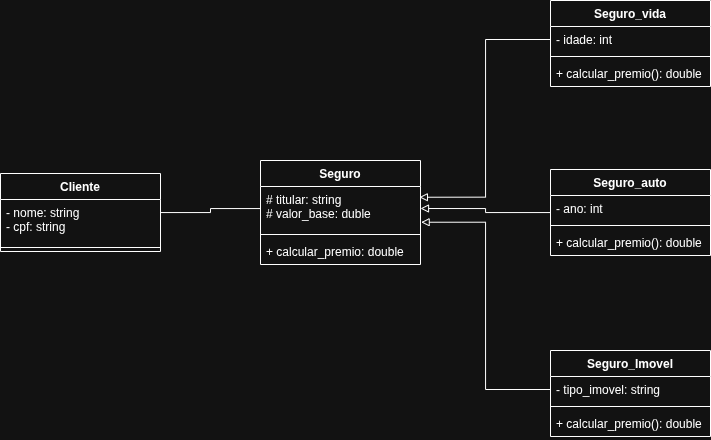

The diagram above was exported from draw.io. Its source (the exported page's mxGraphModel, read from the mxfile embedded in the PNG):
<mxGraphModel dx="1012" dy="573" grid="1" gridSize="10" guides="1" tooltips="1" connect="1" arrows="1" fold="1" page="1" pageScale="1" pageWidth="827" pageHeight="1169" math="0" shadow="0">
  <root>
    <mxCell id="0" />
    <mxCell id="1" parent="0" />
    <mxCell id="HxEfVSMaxy0pw_XXMiUb-5" parent="1" style="swimlane;fontStyle=1;align=center;verticalAlign=top;childLayout=stackLayout;horizontal=1;startSize=26;horizontalStack=0;resizeParent=1;resizeParentMax=0;resizeLast=0;collapsible=1;marginBottom=0;whiteSpace=wrap;html=1;" value="Seguro" vertex="1">
      <mxGeometry height="104" width="160" x="320" y="200" as="geometry" />
    </mxCell>
    <mxCell id="HxEfVSMaxy0pw_XXMiUb-6" parent="HxEfVSMaxy0pw_XXMiUb-5" style="text;strokeColor=none;fillColor=none;align=left;verticalAlign=top;spacingLeft=4;spacingRight=4;overflow=hidden;rotatable=0;points=[[0,0.5],[1,0.5]];portConstraint=eastwest;whiteSpace=wrap;html=1;" value="# titular: string&lt;div&gt;# valor_base: duble&lt;/div&gt;" vertex="1">
      <mxGeometry height="44" width="160" y="26" as="geometry" />
    </mxCell>
    <mxCell id="HxEfVSMaxy0pw_XXMiUb-7" parent="HxEfVSMaxy0pw_XXMiUb-5" style="line;strokeWidth=1;fillColor=none;align=left;verticalAlign=middle;spacingTop=-1;spacingLeft=3;spacingRight=3;rotatable=0;labelPosition=right;points=[];portConstraint=eastwest;strokeColor=inherit;" value="" vertex="1">
      <mxGeometry height="8" width="160" y="70" as="geometry" />
    </mxCell>
    <mxCell id="HxEfVSMaxy0pw_XXMiUb-8" parent="HxEfVSMaxy0pw_XXMiUb-5" style="text;strokeColor=none;fillColor=none;align=left;verticalAlign=top;spacingLeft=4;spacingRight=4;overflow=hidden;rotatable=0;points=[[0,0.5],[1,0.5]];portConstraint=eastwest;whiteSpace=wrap;html=1;" value="+ calcular_premio: double" vertex="1">
      <mxGeometry height="26" width="160" y="78" as="geometry" />
    </mxCell>
    <mxCell id="HxEfVSMaxy0pw_XXMiUb-9" parent="1" style="swimlane;fontStyle=1;align=center;verticalAlign=top;childLayout=stackLayout;horizontal=1;startSize=26;horizontalStack=0;resizeParent=1;resizeParentMax=0;resizeLast=0;collapsible=1;marginBottom=0;whiteSpace=wrap;html=1;" value="Seguro_vida" vertex="1">
      <mxGeometry height="86" width="160" x="610" y="40" as="geometry" />
    </mxCell>
    <mxCell id="HxEfVSMaxy0pw_XXMiUb-10" parent="HxEfVSMaxy0pw_XXMiUb-9" style="text;strokeColor=none;fillColor=none;align=left;verticalAlign=top;spacingLeft=4;spacingRight=4;overflow=hidden;rotatable=0;points=[[0,0.5],[1,0.5]];portConstraint=eastwest;whiteSpace=wrap;html=1;" value="- idade: int" vertex="1">
      <mxGeometry height="26" width="160" y="26" as="geometry" />
    </mxCell>
    <mxCell id="HxEfVSMaxy0pw_XXMiUb-11" parent="HxEfVSMaxy0pw_XXMiUb-9" style="line;strokeWidth=1;fillColor=none;align=left;verticalAlign=middle;spacingTop=-1;spacingLeft=3;spacingRight=3;rotatable=0;labelPosition=right;points=[];portConstraint=eastwest;strokeColor=inherit;" value="" vertex="1">
      <mxGeometry height="8" width="160" y="52" as="geometry" />
    </mxCell>
    <mxCell id="HxEfVSMaxy0pw_XXMiUb-12" parent="HxEfVSMaxy0pw_XXMiUb-9" style="text;strokeColor=none;fillColor=none;align=left;verticalAlign=top;spacingLeft=4;spacingRight=4;overflow=hidden;rotatable=0;points=[[0,0.5],[1,0.5]];portConstraint=eastwest;whiteSpace=wrap;html=1;" value="+ calcular_premio(): double" vertex="1">
      <mxGeometry height="26" width="160" y="60" as="geometry" />
    </mxCell>
    <mxCell id="HxEfVSMaxy0pw_XXMiUb-26" edge="1" parent="1" source="HxEfVSMaxy0pw_XXMiUb-13" style="edgeStyle=orthogonalEdgeStyle;rounded=0;orthogonalLoop=1;jettySize=auto;html=1;entryX=1;entryY=0.5;entryDx=0;entryDy=0;endArrow=block;endFill=0;" target="HxEfVSMaxy0pw_XXMiUb-6">
      <mxGeometry relative="1" as="geometry" />
    </mxCell>
    <mxCell id="HxEfVSMaxy0pw_XXMiUb-13" parent="1" style="swimlane;fontStyle=1;align=center;verticalAlign=top;childLayout=stackLayout;horizontal=1;startSize=26;horizontalStack=0;resizeParent=1;resizeParentMax=0;resizeLast=0;collapsible=1;marginBottom=0;whiteSpace=wrap;html=1;" value="Seguro_auto" vertex="1">
      <mxGeometry height="86" width="160" x="610" y="209" as="geometry" />
    </mxCell>
    <mxCell id="HxEfVSMaxy0pw_XXMiUb-14" parent="HxEfVSMaxy0pw_XXMiUb-13" style="text;strokeColor=none;fillColor=none;align=left;verticalAlign=top;spacingLeft=4;spacingRight=4;overflow=hidden;rotatable=0;points=[[0,0.5],[1,0.5]];portConstraint=eastwest;whiteSpace=wrap;html=1;" value="- ano: int" vertex="1">
      <mxGeometry height="26" width="160" y="26" as="geometry" />
    </mxCell>
    <mxCell id="HxEfVSMaxy0pw_XXMiUb-15" parent="HxEfVSMaxy0pw_XXMiUb-13" style="line;strokeWidth=1;fillColor=none;align=left;verticalAlign=middle;spacingTop=-1;spacingLeft=3;spacingRight=3;rotatable=0;labelPosition=right;points=[];portConstraint=eastwest;strokeColor=inherit;" value="" vertex="1">
      <mxGeometry height="8" width="160" y="52" as="geometry" />
    </mxCell>
    <mxCell id="HxEfVSMaxy0pw_XXMiUb-16" parent="HxEfVSMaxy0pw_XXMiUb-13" style="text;strokeColor=none;fillColor=none;align=left;verticalAlign=top;spacingLeft=4;spacingRight=4;overflow=hidden;rotatable=0;points=[[0,0.5],[1,0.5]];portConstraint=eastwest;whiteSpace=wrap;html=1;" value="+ calcular_premio(): double" vertex="1">
      <mxGeometry height="26" width="160" y="60" as="geometry" />
    </mxCell>
    <mxCell id="HxEfVSMaxy0pw_XXMiUb-17" parent="1" style="swimlane;fontStyle=1;align=center;verticalAlign=top;childLayout=stackLayout;horizontal=1;startSize=26;horizontalStack=0;resizeParent=1;resizeParentMax=0;resizeLast=0;collapsible=1;marginBottom=0;whiteSpace=wrap;html=1;" value="Seguro_Imovel" vertex="1">
      <mxGeometry height="86" width="160" x="610" y="390" as="geometry" />
    </mxCell>
    <mxCell id="HxEfVSMaxy0pw_XXMiUb-18" parent="HxEfVSMaxy0pw_XXMiUb-17" style="text;strokeColor=none;fillColor=none;align=left;verticalAlign=top;spacingLeft=4;spacingRight=4;overflow=hidden;rotatable=0;points=[[0,0.5],[1,0.5]];portConstraint=eastwest;whiteSpace=wrap;html=1;" value="- tipo_imovel: string" vertex="1">
      <mxGeometry height="26" width="160" y="26" as="geometry" />
    </mxCell>
    <mxCell id="HxEfVSMaxy0pw_XXMiUb-19" parent="HxEfVSMaxy0pw_XXMiUb-17" style="line;strokeWidth=1;fillColor=none;align=left;verticalAlign=middle;spacingTop=-1;spacingLeft=3;spacingRight=3;rotatable=0;labelPosition=right;points=[];portConstraint=eastwest;strokeColor=inherit;" value="" vertex="1">
      <mxGeometry height="8" width="160" y="52" as="geometry" />
    </mxCell>
    <mxCell id="HxEfVSMaxy0pw_XXMiUb-20" parent="HxEfVSMaxy0pw_XXMiUb-17" style="text;strokeColor=none;fillColor=none;align=left;verticalAlign=top;spacingLeft=4;spacingRight=4;overflow=hidden;rotatable=0;points=[[0,0.5],[1,0.5]];portConstraint=eastwest;whiteSpace=wrap;html=1;" value="+ calcular_premio(): double" vertex="1">
      <mxGeometry height="26" width="160" y="60" as="geometry" />
    </mxCell>
    <mxCell id="HxEfVSMaxy0pw_XXMiUb-27" edge="1" parent="1" source="HxEfVSMaxy0pw_XXMiUb-10" style="edgeStyle=orthogonalEdgeStyle;rounded=0;orthogonalLoop=1;jettySize=auto;html=1;exitX=0;exitY=0.5;exitDx=0;exitDy=0;endArrow=block;endFill=0;entryX=0.993;entryY=0.244;entryDx=0;entryDy=0;entryPerimeter=0;" target="HxEfVSMaxy0pw_XXMiUb-6">
      <mxGeometry relative="1" as="geometry">
        <mxPoint x="490" y="238" as="targetPoint" />
      </mxGeometry>
    </mxCell>
    <mxCell id="HxEfVSMaxy0pw_XXMiUb-28" edge="1" parent="1" source="HxEfVSMaxy0pw_XXMiUb-18" style="edgeStyle=orthogonalEdgeStyle;rounded=0;orthogonalLoop=1;jettySize=auto;html=1;endArrow=block;endFill=0;entryX=1.004;entryY=0.812;entryDx=0;entryDy=0;entryPerimeter=0;" target="HxEfVSMaxy0pw_XXMiUb-6">
      <mxGeometry relative="1" as="geometry">
        <mxPoint x="490" y="262" as="targetPoint" />
      </mxGeometry>
    </mxCell>
    <mxCell id="HxEfVSMaxy0pw_XXMiUb-33" edge="1" parent="1" source="HxEfVSMaxy0pw_XXMiUb-29" style="edgeStyle=orthogonalEdgeStyle;rounded=0;orthogonalLoop=1;jettySize=auto;html=1;endArrow=none;endFill=0;" target="HxEfVSMaxy0pw_XXMiUb-6">
      <mxGeometry relative="1" as="geometry" />
    </mxCell>
    <mxCell id="HxEfVSMaxy0pw_XXMiUb-29" parent="1" style="swimlane;fontStyle=1;align=center;verticalAlign=top;childLayout=stackLayout;horizontal=1;startSize=26;horizontalStack=0;resizeParent=1;resizeParentMax=0;resizeLast=0;collapsible=1;marginBottom=0;whiteSpace=wrap;html=1;" value="Cliente" vertex="1">
      <mxGeometry height="78" width="160" x="60" y="213" as="geometry" />
    </mxCell>
    <mxCell id="HxEfVSMaxy0pw_XXMiUb-30" parent="HxEfVSMaxy0pw_XXMiUb-29" style="text;strokeColor=none;fillColor=none;align=left;verticalAlign=top;spacingLeft=4;spacingRight=4;overflow=hidden;rotatable=0;points=[[0,0.5],[1,0.5]];portConstraint=eastwest;whiteSpace=wrap;html=1;" value="- nome: string&lt;div&gt;- cpf: string&lt;/div&gt;" vertex="1">
      <mxGeometry height="44" width="160" y="26" as="geometry" />
    </mxCell>
    <mxCell id="HxEfVSMaxy0pw_XXMiUb-31" parent="HxEfVSMaxy0pw_XXMiUb-29" style="line;strokeWidth=1;fillColor=none;align=left;verticalAlign=middle;spacingTop=-1;spacingLeft=3;spacingRight=3;rotatable=0;labelPosition=right;points=[];portConstraint=eastwest;strokeColor=inherit;" value="" vertex="1">
      <mxGeometry height="8" width="160" y="70" as="geometry" />
    </mxCell>
  </root>
</mxGraphModel>